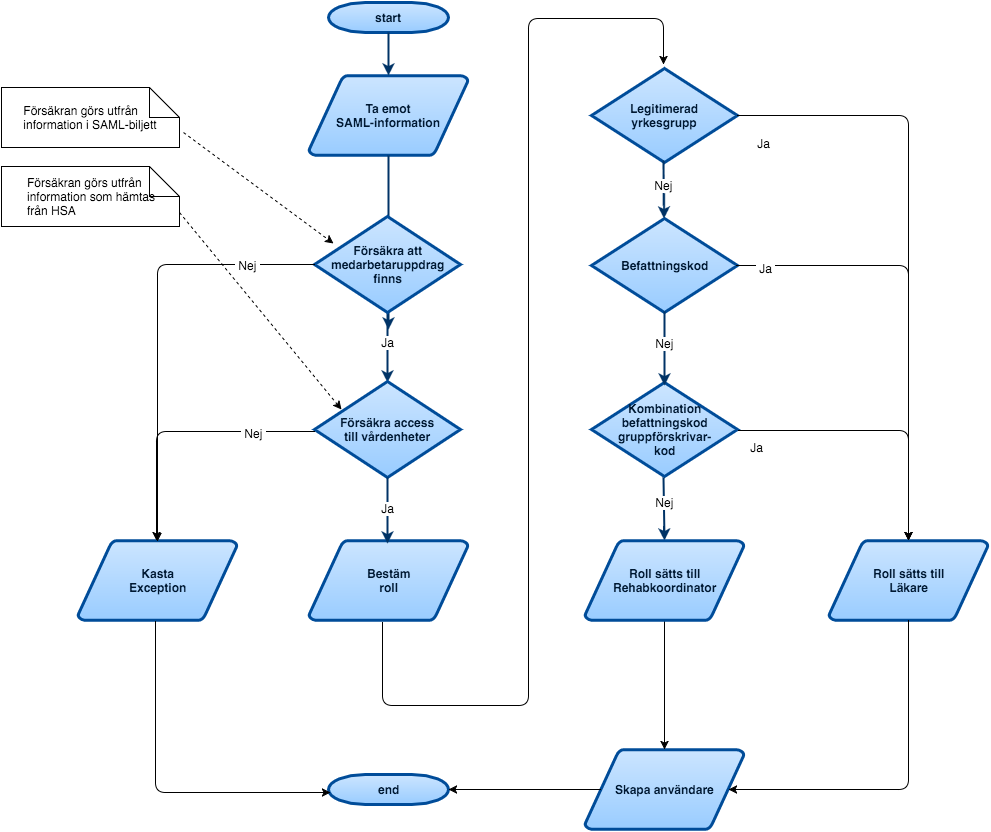

The diagram above was exported from draw.io. Its source (the exported page's mxGraphModel, read from the mxfile embedded in the PNG):
<mxGraphModel dx="2260" dy="743" grid="1" gridSize="10" guides="1" tooltips="1" connect="1" arrows="1" fold="1" page="1" pageScale="1" pageWidth="826" pageHeight="1169" background="#FFFFFF" math="0" shadow="0">
  <root>
    <mxCell id="0" style=";html=1;" />
    <mxCell id="1" style=";html=1;" parent="0" />
    <mxCell id="2" value="start" style="shape=mxgraph.flowchart.terminator;fillColor=#99CCFF;strokeColor=#004C99;strokeWidth=3;gradientColor=#CCE5FF;gradientDirection=north;fontColor=#001933;fontStyle=1;html=1;" parent="1" vertex="1">
      <mxGeometry x="260" y="17" width="120" height="30" as="geometry" />
    </mxCell>
    <mxCell id="3" value="Ta emot&lt;div&gt;SAML-information&lt;/div&gt;" style="shape=mxgraph.flowchart.data;fillColor=#99CCFF;strokeColor=#004C99;strokeWidth=3;gradientColor=#CCE5FF;gradientDirection=north;fontColor=#001933;fontStyle=1;html=1;" parent="1" vertex="1">
      <mxGeometry x="240.5" y="90" width="159" height="80" as="geometry" />
    </mxCell>
    <mxCell id="9" style="fontColor=#001933;fontStyle=1;strokeColor=#003366;strokeWidth=2;html=1;" parent="1" source="2" target="3" edge="1">
      <mxGeometry relative="1" as="geometry" />
    </mxCell>
    <mxCell id="11" style="fontColor=#001933;fontStyle=1;strokeColor=#003366;strokeWidth=2;html=1;entryX=0.506;entryY=0.05;entryPerimeter=0;exitX=0.5;exitY=1;exitPerimeter=0;" parent="1" source="3" edge="1">
      <mxGeometry relative="1" as="geometry">
        <mxPoint x="320" y="296" as="sourcePoint" />
        <mxPoint x="320" y="344" as="targetPoint" />
      </mxGeometry>
    </mxCell>
    <mxCell id="19" value="" style="elbow=vertical;fontColor=#001933;fontStyle=1;strokeColor=#003366;strokeWidth=2;html=1;entryX=0.5;entryY=0.01;entryPerimeter=0;exitX=0.5;exitY=1.01;exitPerimeter=0;" parent="1" source="75f8f5a6aea0e21e-70" target="75f8f5a6aea0e21e-69" edge="1">
      <mxGeometry y="-139" width="100" height="100" as="geometry">
        <mxPoint x="319" y="309" as="sourcePoint" />
        <mxPoint x="319" y="399" as="targetPoint" />
      </mxGeometry>
    </mxCell>
    <mxCell id="75f8f5a6aea0e21e-77" value="&amp;nbsp;Ja&amp;nbsp;" style="text;html=1;resizable=0;points=[];;align=center;verticalAlign=middle;labelBackgroundColor=#ffffff;" parent="19" vertex="1" connectable="0">
      <mxGeometry relative="1" as="geometry">
        <mxPoint y="-7" as="offset" />
      </mxGeometry>
    </mxCell>
    <mxCell id="75f8f5a6aea0e21e-69" value="Försäkra access&lt;div&gt;till vårdenheter&lt;/div&gt;" style="shape=mxgraph.flowchart.decision;fillColor=#99CCFF;strokeColor=#004C99;strokeWidth=3;gradientColor=#CCE5FF;gradientDirection=north;fontColor=#001933;fontStyle=1;html=1;" parent="1" vertex="1">
      <mxGeometry x="246" y="396" width="146" height="96" as="geometry" />
    </mxCell>
    <mxCell id="75f8f5a6aea0e21e-70" value="Försäkra att&lt;div&gt;medarbetaruppdrag&lt;/div&gt;&lt;div&gt;finns&lt;/div&gt;" style="shape=mxgraph.flowchart.decision;fillColor=#99CCFF;strokeColor=#004C99;strokeWidth=3;gradientColor=#CCE5FF;gradientDirection=north;fontColor=#001933;fontStyle=1;html=1;" parent="1" vertex="1">
      <mxGeometry x="246" y="231" width="146" height="96" as="geometry" />
    </mxCell>
    <mxCell id="75f8f5a6aea0e21e-72" value="end" style="shape=mxgraph.flowchart.terminator;fillColor=#99CCFF;strokeColor=#004C99;strokeWidth=3;gradientColor=#CCE5FF;gradientDirection=north;fontColor=#001933;fontStyle=1;html=1;" parent="1" vertex="1">
      <mxGeometry x="260" y="789" width="120" height="30" as="geometry" />
    </mxCell>
    <mxCell id="75f8f5a6aea0e21e-73" value="Skapa användare" style="shape=mxgraph.flowchart.data;fillColor=#99CCFF;strokeColor=#004C99;strokeWidth=3;gradientColor=#CCE5FF;gradientDirection=north;fontColor=#001933;fontStyle=1;html=1;" parent="1" vertex="1">
      <mxGeometry x="516.5" y="764" width="159" height="80" as="geometry" />
    </mxCell>
    <mxCell id="75f8f5a6aea0e21e-81" value="&lt;div style=&quot;text-align: left&quot;&gt;Försäkran görs utfrån&amp;nbsp;&lt;/div&gt;&lt;div style=&quot;text-align: left&quot;&gt;information i SAML-biljett&lt;/div&gt;" style="shape=note;whiteSpace=wrap;html=1;" parent="1" vertex="1">
      <mxGeometry x="-67" y="102" width="178" height="60" as="geometry" />
    </mxCell>
    <mxCell id="75f8f5a6aea0e21e-82" value="&lt;div style=&quot;text-align: left&quot;&gt;Försäkran görs utfrån&amp;nbsp;&lt;/div&gt;&lt;div style=&quot;text-align: left&quot;&gt;information som hämtas&lt;/div&gt;&lt;div style=&quot;text-align: left&quot;&gt;från HSA&lt;/div&gt;" style="shape=note;whiteSpace=wrap;html=1;" parent="1" vertex="1">
      <mxGeometry x="-67" y="181" width="178" height="60" as="geometry" />
    </mxCell>
    <mxCell id="75f8f5a6aea0e21e-85" value="Bestäm&lt;div&gt;roll&lt;/div&gt;" style="shape=mxgraph.flowchart.data;fillColor=#99CCFF;strokeColor=#004C99;strokeWidth=3;gradientColor=#CCE5FF;gradientDirection=north;fontColor=#001933;fontStyle=1;html=1;" parent="1" vertex="1">
      <mxGeometry x="240.5" y="555" width="159" height="80" as="geometry" />
    </mxCell>
    <mxCell id="75f8f5a6aea0e21e-86" value="" style="elbow=vertical;fontColor=#001933;fontStyle=1;strokeColor=#003366;strokeWidth=2;html=1;entryX=0.5;entryY=0.01;entryPerimeter=0;" parent="1" source="75f8f5a6aea0e21e-69" edge="1">
      <mxGeometry y="24" width="100" height="100" as="geometry">
        <mxPoint x="319" y="486" as="sourcePoint" />
        <mxPoint x="319" y="558" as="targetPoint" />
      </mxGeometry>
    </mxCell>
    <mxCell id="75f8f5a6aea0e21e-88" value="&amp;nbsp;Ja&amp;nbsp;" style="text;html=1;resizable=0;points=[];;align=center;verticalAlign=middle;labelBackgroundColor=#ffffff;" parent="75f8f5a6aea0e21e-86" vertex="1" connectable="0">
      <mxGeometry relative="1" as="geometry">
        <mxPoint y="-3" as="offset" />
      </mxGeometry>
    </mxCell>
    <mxCell id="75f8f5a6aea0e21e-90" value="&lt;div&gt;Befattningskod&lt;/div&gt;" style="shape=mxgraph.flowchart.decision;fillColor=#99CCFF;strokeColor=#004C99;strokeWidth=3;gradientColor=#CCE5FF;gradientDirection=north;fontColor=#001933;fontStyle=1;html=1;" parent="1" vertex="1">
      <mxGeometry x="523" y="233" width="146" height="94" as="geometry" />
    </mxCell>
    <mxCell id="75f8f5a6aea0e21e-91" value="&lt;div&gt;Legitimerad&lt;div&gt;yrkesgrupp&lt;/div&gt;&lt;/div&gt;" style="shape=mxgraph.flowchart.decision;fillColor=#99CCFF;strokeColor=#004C99;strokeWidth=3;gradientColor=#CCE5FF;gradientDirection=north;fontColor=#001933;fontStyle=1;html=1;" parent="1" vertex="1">
      <mxGeometry x="523" y="83" width="146" height="94" as="geometry" />
    </mxCell>
    <mxCell id="75f8f5a6aea0e21e-93" value="&lt;div&gt;Kombination&lt;/div&gt;&lt;div&gt;befattningskod&lt;/div&gt;&lt;div&gt;gruppförskrivar-&lt;/div&gt;&lt;div&gt;kod&lt;/div&gt;" style="shape=mxgraph.flowchart.decision;fillColor=#99CCFF;strokeColor=#004C99;strokeWidth=3;gradientColor=#CCE5FF;gradientDirection=north;fontColor=#001933;fontStyle=1;html=1;" parent="1" vertex="1">
      <mxGeometry x="523" y="397" width="146" height="94" as="geometry" />
    </mxCell>
    <mxCell id="75f8f5a6aea0e21e-95" value="" style="elbow=vertical;fontColor=#001933;fontStyle=1;strokeColor=#003366;strokeWidth=2;html=1;exitX=0.493;exitY=0.979;exitPerimeter=0;" parent="1" source="75f8f5a6aea0e21e-91" target="75f8f5a6aea0e21e-90" edge="1">
      <mxGeometry x="276" y="-198" width="100" height="100" as="geometry">
        <mxPoint x="595" y="266" as="sourcePoint" />
        <mxPoint x="595" y="327" as="targetPoint" />
      </mxGeometry>
    </mxCell>
    <mxCell id="75f8f5a6aea0e21e-96" value="&amp;nbsp;Nej&amp;nbsp;" style="text;html=1;resizable=0;points=[];;align=center;verticalAlign=middle;labelBackgroundColor=#ffffff;" parent="75f8f5a6aea0e21e-95" vertex="1" connectable="0">
      <mxGeometry relative="1" as="geometry">
        <mxPoint y="-4" as="offset" />
      </mxGeometry>
    </mxCell>
    <mxCell id="75f8f5a6aea0e21e-97" value="" style="elbow=vertical;fontColor=#001933;fontStyle=1;strokeColor=#003366;strokeWidth=2;html=1;exitX=0.5;exitY=0.989;exitPerimeter=0;entryX=0.5;entryY=0.032;entryPerimeter=0;" parent="1" source="75f8f5a6aea0e21e-90" target="75f8f5a6aea0e21e-93" edge="1">
      <mxGeometry x="277" y="-131" width="100" height="100" as="geometry">
        <mxPoint x="596" y="341" as="sourcePoint" />
        <mxPoint x="596" y="394" as="targetPoint" />
      </mxGeometry>
    </mxCell>
    <mxCell id="75f8f5a6aea0e21e-98" value="&amp;nbsp;Nej&amp;nbsp;" style="text;html=1;resizable=0;points=[];;align=center;verticalAlign=middle;labelBackgroundColor=#ffffff;" parent="75f8f5a6aea0e21e-97" vertex="1" connectable="0">
      <mxGeometry relative="1" as="geometry">
        <mxPoint y="-6" as="offset" />
      </mxGeometry>
    </mxCell>
    <mxCell id="75f8f5a6aea0e21e-99" value="" style="elbow=vertical;fontColor=#001933;fontStyle=1;strokeColor=#003366;strokeWidth=2;html=1;exitX=0.493;exitY=1.011;exitPerimeter=0;entryX=0.5;entryY=0;entryPerimeter=0;" parent="1" source="75f8f5a6aea0e21e-93" target="20" edge="1">
      <mxGeometry x="276" y="113" width="100" height="100" as="geometry">
        <mxPoint x="595" y="570" as="sourcePoint" />
        <mxPoint x="595" y="489" as="targetPoint" />
      </mxGeometry>
    </mxCell>
    <mxCell id="75f8f5a6aea0e21e-100" value="&amp;nbsp;Nej&amp;nbsp;" style="text;html=1;resizable=0;points=[];;align=center;verticalAlign=middle;labelBackgroundColor=#ffffff;" parent="75f8f5a6aea0e21e-99" vertex="1" connectable="0">
      <mxGeometry relative="1" as="geometry">
        <mxPoint y="-7" as="offset" />
      </mxGeometry>
    </mxCell>
    <mxCell id="75f8f5a6aea0e21e-110" value="" style="endArrow=classic;html=1;exitX=0.993;exitY=0.5;exitPerimeter=0;entryX=0.5;entryY=0;entryPerimeter=0;edgeStyle=orthogonalEdgeStyle;" parent="1" source="75f8f5a6aea0e21e-90" target="21" edge="1">
      <mxGeometry width="50" height="50" relative="1" as="geometry">
        <mxPoint x="692" y="283" as="sourcePoint" />
        <mxPoint x="950" y="254" as="targetPoint" />
        <Array as="points">
          <mxPoint x="840" y="280" />
        </Array>
      </mxGeometry>
    </mxCell>
    <mxCell id="75f8f5a6aea0e21e-117" value="&amp;nbsp;Ja&amp;nbsp;" style="text;html=1;resizable=0;points=[];;align=center;verticalAlign=middle;labelBackgroundColor=#ffffff;" parent="75f8f5a6aea0e21e-110" vertex="1" connectable="0">
      <mxGeometry x="-0.5359" y="-10" relative="1" as="geometry">
        <mxPoint x="-77" y="-133" as="offset" />
      </mxGeometry>
    </mxCell>
    <mxCell id="75f8f5a6aea0e21e-113" value="" style="endArrow=classic;html=1;exitX=0.5;exitY=1;exitPerimeter=0;entryX=0.5;entryY=0;entryPerimeter=0;edgeStyle=orthogonalEdgeStyle;" parent="1" target="75f8f5a6aea0e21e-73" edge="1" source="20">
      <mxGeometry width="50" height="50" relative="1" as="geometry">
        <mxPoint x="631" y="859" as="sourcePoint" />
        <mxPoint x="978" y="752" as="targetPoint" />
        <Array as="points" />
      </mxGeometry>
    </mxCell>
    <mxCell id="75f8f5a6aea0e21e-120" value="" style="endArrow=classic;html=1;exitX=0.462;exitY=1.025;exitPerimeter=0;entryX=0.493;entryY=-0.043;entryPerimeter=0;edgeStyle=orthogonalEdgeStyle;" parent="1" source="75f8f5a6aea0e21e-85" target="75f8f5a6aea0e21e-91" edge="1">
      <mxGeometry width="50" height="50" relative="1" as="geometry">
        <mxPoint x="392" y="835" as="sourcePoint" />
        <mxPoint x="442" y="785" as="targetPoint" />
        <Array as="points">
          <mxPoint x="314" y="720" />
          <mxPoint x="460" y="720" />
          <mxPoint x="460" y="33" />
          <mxPoint x="595" y="33" />
        </Array>
      </mxGeometry>
    </mxCell>
    <mxCell id="75f8f5a6aea0e21e-121" value="" style="endArrow=classic;html=1;exitX=0.095;exitY=0.5;exitPerimeter=0;" parent="1" source="75f8f5a6aea0e21e-73" target="75f8f5a6aea0e21e-72" edge="1">
      <mxGeometry width="50" height="50" relative="1" as="geometry">
        <mxPoint x="492" y="909" as="sourcePoint" />
        <mxPoint x="542" y="859" as="targetPoint" />
      </mxGeometry>
    </mxCell>
    <mxCell id="75f8f5a6aea0e21e-122" value="Kasta&lt;div&gt;Exception&lt;/div&gt;" style="shape=mxgraph.flowchart.data;fillColor=#99CCFF;strokeColor=#004C99;strokeWidth=3;gradientColor=#CCE5FF;gradientDirection=north;fontColor=#001933;fontStyle=1;html=1;" parent="1" vertex="1">
      <mxGeometry x="9.5" y="555" width="159" height="80" as="geometry" />
    </mxCell>
    <mxCell id="75f8f5a6aea0e21e-127" value="" style="endArrow=classic;html=1;entryX=0.017;entryY=0.6;entryPerimeter=0;exitX=0.487;exitY=1.013;exitPerimeter=0;edgeStyle=orthogonalEdgeStyle;" parent="1" source="75f8f5a6aea0e21e-122" target="75f8f5a6aea0e21e-72" edge="1">
      <mxGeometry width="50" height="50" relative="1" as="geometry">
        <mxPoint x="81" y="762" as="sourcePoint" />
        <mxPoint x="261" y="1092" as="targetPoint" />
        <Array as="points">
          <mxPoint x="87" y="807" />
        </Array>
      </mxGeometry>
    </mxCell>
    <mxCell id="75f8f5a6aea0e21e-128" value="" style="endArrow=classic;html=1;exitX=0;exitY=0.5;exitPerimeter=0;entryX=0.5;entryY=0.013;entryPerimeter=0;edgeStyle=orthogonalEdgeStyle;" parent="1" source="75f8f5a6aea0e21e-70" target="75f8f5a6aea0e21e-122" edge="1">
      <mxGeometry width="50" height="50" relative="1" as="geometry">
        <mxPoint x="56" y="389" as="sourcePoint" />
        <mxPoint x="106" y="339" as="targetPoint" />
      </mxGeometry>
    </mxCell>
    <mxCell id="75f8f5a6aea0e21e-130" value="&amp;nbsp;Nej&amp;nbsp;" style="text;html=1;resizable=0;points=[];;align=center;verticalAlign=middle;labelBackgroundColor=#ffffff;" parent="75f8f5a6aea0e21e-128" vertex="1" connectable="0">
      <mxGeometry x="-0.6452" relative="1" as="geometry">
        <mxPoint x="10" as="offset" />
      </mxGeometry>
    </mxCell>
    <mxCell id="75f8f5a6aea0e21e-129" value="" style="endArrow=classic;html=1;exitX=0;exitY=0.521;exitPerimeter=0;entryX=0.494;entryY=0;entryPerimeter=0;edgeStyle=orthogonalEdgeStyle;" parent="1" source="75f8f5a6aea0e21e-69" target="75f8f5a6aea0e21e-122" edge="1">
      <mxGeometry width="50" height="50" relative="1" as="geometry">
        <mxPoint x="144" y="404" as="sourcePoint" />
        <mxPoint x="194" y="354" as="targetPoint" />
      </mxGeometry>
    </mxCell>
    <mxCell id="75f8f5a6aea0e21e-131" value="&amp;nbsp;Nej&amp;nbsp;" style="text;html=1;resizable=0;points=[];;align=center;verticalAlign=middle;labelBackgroundColor=#ffffff;" parent="75f8f5a6aea0e21e-129" vertex="1" connectable="0">
      <mxGeometry x="-0.4457" y="1" relative="1" as="geometry">
        <mxPoint x="13" as="offset" />
      </mxGeometry>
    </mxCell>
    <mxCell id="75f8f5a6aea0e21e-132" value="" style="endArrow=classic;html=1;entryX=0.13;entryY=0.281;entryPerimeter=0;exitX=1.022;exitY=0.75;exitPerimeter=0;dashed=1;" parent="1" source="75f8f5a6aea0e21e-81" target="75f8f5a6aea0e21e-70" edge="1">
      <mxGeometry width="50" height="50" relative="1" as="geometry">
        <mxPoint x="159" y="181" as="sourcePoint" />
        <mxPoint x="209" y="131" as="targetPoint" />
      </mxGeometry>
    </mxCell>
    <mxCell id="75f8f5a6aea0e21e-133" value="" style="endArrow=classic;html=1;dashed=1;exitX=1;exitY=0.767;exitPerimeter=0;entryX=0.185;entryY=0.292;entryPerimeter=0;" parent="1" source="75f8f5a6aea0e21e-82" target="75f8f5a6aea0e21e-69" edge="1">
      <mxGeometry width="50" height="50" relative="1" as="geometry">
        <mxPoint x="169" y="379" as="sourcePoint" />
        <mxPoint x="219" y="329" as="targetPoint" />
      </mxGeometry>
    </mxCell>
    <mxCell id="20" value="Roll sätts till&lt;div&gt;Rehabkoordinator&lt;/div&gt;" style="shape=mxgraph.flowchart.data;fillColor=#99CCFF;strokeColor=#004C99;strokeWidth=3;gradientColor=#CCE5FF;gradientDirection=north;fontColor=#001933;fontStyle=1;html=1;" vertex="1" parent="1">
      <mxGeometry x="516.5" y="555" width="159" height="80" as="geometry" />
    </mxCell>
    <mxCell id="21" value="Roll sätts till&lt;div&gt;Läkare&lt;/div&gt;" style="shape=mxgraph.flowchart.data;fillColor=#99CCFF;strokeColor=#004C99;strokeWidth=3;gradientColor=#CCE5FF;gradientDirection=north;fontColor=#001933;fontStyle=1;html=1;" vertex="1" parent="1">
      <mxGeometry x="760.5" y="555" width="159" height="80" as="geometry" />
    </mxCell>
    <mxCell id="22" value="" style="endArrow=classic;html=1;exitX=1.007;exitY=0.511;exitPerimeter=0;edgeStyle=orthogonalEdgeStyle;entryX=0.5;entryY=0;entryPerimeter=0;" edge="1" parent="1" source="75f8f5a6aea0e21e-93" target="21">
      <mxGeometry width="50" height="50" relative="1" as="geometry">
        <mxPoint x="670" y="399" as="sourcePoint" />
        <mxPoint x="840" y="550" as="targetPoint" />
        <Array as="points">
          <mxPoint x="840" y="445" />
        </Array>
      </mxGeometry>
    </mxCell>
    <mxCell id="23" value="&amp;nbsp;Ja&amp;nbsp;" style="text;html=1;resizable=0;points=[];;align=center;verticalAlign=middle;labelBackgroundColor=#ffffff;" vertex="1" connectable="0" parent="22">
      <mxGeometry x="-0.5769" y="-4" relative="1" as="geometry">
        <mxPoint x="-41" y="12" as="offset" />
      </mxGeometry>
    </mxCell>
    <mxCell id="25" value="&amp;nbsp;Ja&amp;nbsp;" style="text;html=1;resizable=0;points=[];;align=center;verticalAlign=middle;labelBackgroundColor=#ffffff;" vertex="1" connectable="0" parent="1">
      <mxGeometry x="738" y="270" as="geometry">
        <mxPoint x="-41" y="12" as="offset" />
      </mxGeometry>
    </mxCell>
    <mxCell id="26" value="" style="edgeStyle=segmentEdgeStyle;endArrow=classic;html=1;entryX=0.5;entryY=0;entryPerimeter=0;exitX=1;exitY=0.5;exitPerimeter=0;" edge="1" parent="1" source="75f8f5a6aea0e21e-91" target="21">
      <mxGeometry width="50" height="50" relative="1" as="geometry">
        <mxPoint x="-292" y="60" as="sourcePoint" />
        <mxPoint x="-242" y="10" as="targetPoint" />
        <Array as="points">
          <mxPoint x="840" y="130" />
        </Array>
      </mxGeometry>
    </mxCell>
    <mxCell id="27" value="" style="edgeStyle=segmentEdgeStyle;endArrow=classic;html=1;entryX=0.905;entryY=0.5;entryPerimeter=0;exitX=0.5;exitY=1;exitPerimeter=0;" edge="1" parent="1" source="21" target="75f8f5a6aea0e21e-73">
      <mxGeometry width="50" height="50" relative="1" as="geometry">
        <mxPoint x="-260" y="250" as="sourcePoint" />
        <mxPoint x="710" y="850" as="targetPoint" />
        <Array as="points">
          <mxPoint x="840" y="804" />
        </Array>
      </mxGeometry>
    </mxCell>
  </root>
</mxGraphModel>